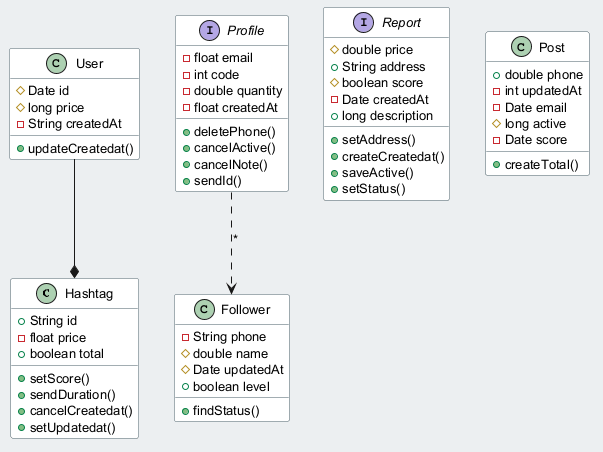

The diagram above was rendered by PlantUML. Its source (embedded in the PNG):
@startuml
skinparam backgroundColor #ECEFF1
skinparam classBackgroundColor #FFFFFF
skinparam classBorderColor #455A64
skinparam defaultFontSize 13
class Hashtag {
  +String id
  -float price
  +boolean total
  +setScore()
  +sendDuration()
  +cancelCreatedat()
  +setUpdatedat()
}
class User {
  #Date id
  #long price
  -String createdAt
  +updateCreatedat()
}
class Follower {
  -String phone
  #double name
  #Date updatedAt
  +boolean level
  +findStatus()
}
interface Report {
  #double price
  +String address
  #boolean score
  -Date createdAt
  +long description
  +setAddress()
  +createCreatedat()
  +saveActive()
  +setStatus()
}
interface Profile {
  -float email
  -int code
  -double quantity
  -float createdAt
  +deletePhone()
  +cancelActive()
  +cancelNote()
  +sendId()
}
class Post {
  +double phone
  -int updatedAt
  -Date email
  #long active
  -Date score
  +createTotal()
}
User --* Hashtag
Profile ..> Follower : "*"
@enduml